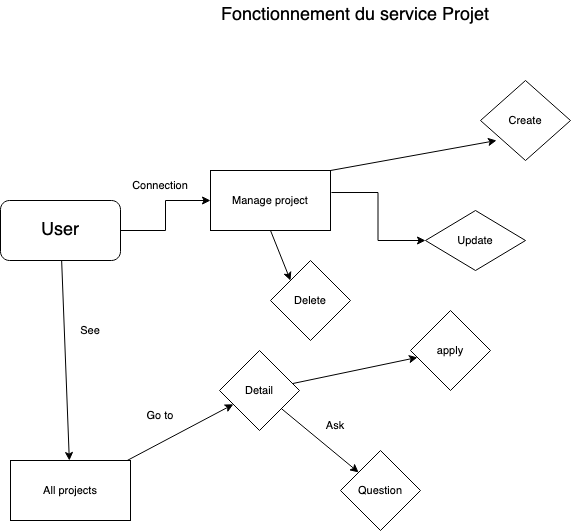

The diagram above was exported from draw.io. Its source (the exported page's mxGraphModel, read from the mxfile embedded in the PNG):
<mxGraphModel dx="946" dy="587" grid="1" gridSize="10" guides="1" tooltips="1" connect="1" arrows="1" fold="1" page="1" pageScale="1" pageWidth="827" pageHeight="1169" math="0" shadow="0">
  <root>
    <mxCell id="WIyWlLk6GJQsqaUBKTNV-0" />
    <mxCell id="WIyWlLk6GJQsqaUBKTNV-1" parent="WIyWlLk6GJQsqaUBKTNV-0" />
    <mxCell id="hJF1N33yZiO-pA7J9pUK-12" value="" style="edgeStyle=orthogonalEdgeStyle;rounded=0;orthogonalLoop=1;jettySize=auto;html=1;fontSize=18;entryX=0;entryY=0.5;entryDx=0;entryDy=0;" edge="1" parent="WIyWlLk6GJQsqaUBKTNV-1" source="hJF1N33yZiO-pA7J9pUK-8" target="hJF1N33yZiO-pA7J9pUK-32">
      <mxGeometry relative="1" as="geometry">
        <mxPoint x="180" y="150" as="targetPoint" />
      </mxGeometry>
    </mxCell>
    <mxCell id="hJF1N33yZiO-pA7J9pUK-36" value="" style="edgeStyle=none;rounded=0;orthogonalLoop=1;jettySize=auto;html=1;fontSize=11;" edge="1" parent="WIyWlLk6GJQsqaUBKTNV-1" source="hJF1N33yZiO-pA7J9pUK-8" target="hJF1N33yZiO-pA7J9pUK-35">
      <mxGeometry relative="1" as="geometry" />
    </mxCell>
    <mxCell id="hJF1N33yZiO-pA7J9pUK-8" value="User" style="rounded=1;whiteSpace=wrap;html=1;fontSize=18;" vertex="1" parent="WIyWlLk6GJQsqaUBKTNV-1">
      <mxGeometry x="30" y="200" width="120" height="60" as="geometry" />
    </mxCell>
    <mxCell id="hJF1N33yZiO-pA7J9pUK-25" value="" style="edgeStyle=orthogonalEdgeStyle;rounded=0;orthogonalLoop=1;jettySize=auto;html=1;fontSize=11;exitX=1.008;exitY=0.367;exitDx=0;exitDy=0;exitPerimeter=0;" edge="1" parent="WIyWlLk6GJQsqaUBKTNV-1" source="hJF1N33yZiO-pA7J9pUK-32" target="hJF1N33yZiO-pA7J9pUK-24">
      <mxGeometry relative="1" as="geometry">
        <mxPoint x="270" y="150" as="sourcePoint" />
      </mxGeometry>
    </mxCell>
    <mxCell id="hJF1N33yZiO-pA7J9pUK-28" style="edgeStyle=none;rounded=0;orthogonalLoop=1;jettySize=auto;html=1;entryX=0;entryY=0;entryDx=0;entryDy=0;fontSize=11;exitX=0.5;exitY=1;exitDx=0;exitDy=0;" edge="1" parent="WIyWlLk6GJQsqaUBKTNV-1" source="hJF1N33yZiO-pA7J9pUK-32" target="hJF1N33yZiO-pA7J9pUK-22">
      <mxGeometry relative="1" as="geometry">
        <mxPoint x="237.67676767676767" y="182.32323232323233" as="sourcePoint" />
      </mxGeometry>
    </mxCell>
    <mxCell id="hJF1N33yZiO-pA7J9pUK-29" style="edgeStyle=none;rounded=0;orthogonalLoop=1;jettySize=auto;html=1;entryX=0.178;entryY=0.75;entryDx=0;entryDy=0;entryPerimeter=0;fontSize=11;exitX=1;exitY=0;exitDx=0;exitDy=0;" edge="1" parent="WIyWlLk6GJQsqaUBKTNV-1" source="hJF1N33yZiO-pA7J9pUK-32" target="hJF1N33yZiO-pA7J9pUK-17">
      <mxGeometry relative="1" as="geometry">
        <mxPoint x="257.1811306242789" y="137.18113062427892" as="sourcePoint" />
      </mxGeometry>
    </mxCell>
    <mxCell id="hJF1N33yZiO-pA7J9pUK-14" value="Connection" style="text;html=1;strokeColor=none;fillColor=none;align=center;verticalAlign=middle;whiteSpace=wrap;rounded=0;fontSize=11;" vertex="1" parent="WIyWlLk6GJQsqaUBKTNV-1">
      <mxGeometry x="160" y="170" width="60" height="30" as="geometry" />
    </mxCell>
    <mxCell id="hJF1N33yZiO-pA7J9pUK-17" value="Create" style="rhombus;whiteSpace=wrap;html=1;fontSize=11;" vertex="1" parent="WIyWlLk6GJQsqaUBKTNV-1">
      <mxGeometry x="510" y="80" width="90" height="80" as="geometry" />
    </mxCell>
    <mxCell id="hJF1N33yZiO-pA7J9pUK-22" value="Delete" style="rhombus;whiteSpace=wrap;html=1;fontSize=11;" vertex="1" parent="WIyWlLk6GJQsqaUBKTNV-1">
      <mxGeometry x="300" y="260" width="80" height="80" as="geometry" />
    </mxCell>
    <mxCell id="hJF1N33yZiO-pA7J9pUK-24" value="Update" style="rhombus;whiteSpace=wrap;html=1;fontSize=11;" vertex="1" parent="WIyWlLk6GJQsqaUBKTNV-1">
      <mxGeometry x="455" y="210" width="100" height="60" as="geometry" />
    </mxCell>
    <mxCell id="hJF1N33yZiO-pA7J9pUK-32" value="Manage project" style="rounded=0;whiteSpace=wrap;html=1;fontSize=11;" vertex="1" parent="WIyWlLk6GJQsqaUBKTNV-1">
      <mxGeometry x="240" y="170" width="120" height="60" as="geometry" />
    </mxCell>
    <mxCell id="hJF1N33yZiO-pA7J9pUK-38" value="" style="edgeStyle=none;rounded=0;orthogonalLoop=1;jettySize=auto;html=1;fontSize=11;" edge="1" parent="WIyWlLk6GJQsqaUBKTNV-1" source="hJF1N33yZiO-pA7J9pUK-35" target="hJF1N33yZiO-pA7J9pUK-37">
      <mxGeometry relative="1" as="geometry" />
    </mxCell>
    <mxCell id="hJF1N33yZiO-pA7J9pUK-35" value="All projects" style="rounded=0;whiteSpace=wrap;html=1;fontSize=11;" vertex="1" parent="WIyWlLk6GJQsqaUBKTNV-1">
      <mxGeometry x="40" y="460" width="120" height="60" as="geometry" />
    </mxCell>
    <mxCell id="hJF1N33yZiO-pA7J9pUK-42" value="" style="edgeStyle=none;rounded=0;orthogonalLoop=1;jettySize=auto;html=1;fontSize=11;" edge="1" parent="WIyWlLk6GJQsqaUBKTNV-1" source="hJF1N33yZiO-pA7J9pUK-37" target="hJF1N33yZiO-pA7J9pUK-41">
      <mxGeometry relative="1" as="geometry" />
    </mxCell>
    <mxCell id="hJF1N33yZiO-pA7J9pUK-46" value="" style="edgeStyle=none;rounded=0;orthogonalLoop=1;jettySize=auto;html=1;fontSize=11;" edge="1" parent="WIyWlLk6GJQsqaUBKTNV-1" source="hJF1N33yZiO-pA7J9pUK-37" target="hJF1N33yZiO-pA7J9pUK-45">
      <mxGeometry relative="1" as="geometry" />
    </mxCell>
    <mxCell id="hJF1N33yZiO-pA7J9pUK-37" value="Detail" style="rhombus;whiteSpace=wrap;html=1;fontSize=11;rounded=0;" vertex="1" parent="WIyWlLk6GJQsqaUBKTNV-1">
      <mxGeometry x="249" y="350" width="80" height="80" as="geometry" />
    </mxCell>
    <mxCell id="hJF1N33yZiO-pA7J9pUK-41" value="apply" style="rhombus;whiteSpace=wrap;html=1;fontSize=11;rounded=0;" vertex="1" parent="WIyWlLk6GJQsqaUBKTNV-1">
      <mxGeometry x="440" y="310" width="80" height="80" as="geometry" />
    </mxCell>
    <mxCell id="hJF1N33yZiO-pA7J9pUK-43" value="Go to" style="text;html=1;strokeColor=none;fillColor=none;align=center;verticalAlign=middle;whiteSpace=wrap;rounded=0;fontSize=11;" vertex="1" parent="WIyWlLk6GJQsqaUBKTNV-1">
      <mxGeometry x="160" y="400" width="60" height="30" as="geometry" />
    </mxCell>
    <mxCell id="hJF1N33yZiO-pA7J9pUK-44" value="See" style="text;html=1;strokeColor=none;fillColor=none;align=center;verticalAlign=middle;whiteSpace=wrap;rounded=0;fontSize=11;" vertex="1" parent="WIyWlLk6GJQsqaUBKTNV-1">
      <mxGeometry x="90" y="310" width="60" height="40" as="geometry" />
    </mxCell>
    <mxCell id="hJF1N33yZiO-pA7J9pUK-45" value="Question" style="rhombus;whiteSpace=wrap;html=1;fontSize=11;rounded=0;" vertex="1" parent="WIyWlLk6GJQsqaUBKTNV-1">
      <mxGeometry x="370" y="450" width="80" height="80" as="geometry" />
    </mxCell>
    <mxCell id="hJF1N33yZiO-pA7J9pUK-47" value="Ask" style="text;html=1;strokeColor=none;fillColor=none;align=center;verticalAlign=middle;whiteSpace=wrap;rounded=0;fontSize=11;" vertex="1" parent="WIyWlLk6GJQsqaUBKTNV-1">
      <mxGeometry x="335" y="410" width="60" height="30" as="geometry" />
    </mxCell>
    <mxCell id="hJF1N33yZiO-pA7J9pUK-48" value="&lt;font style=&quot;font-size: 18px;&quot;&gt;Fonctionnement du service Projet&lt;/font&gt;" style="text;html=1;strokeColor=none;fillColor=none;align=center;verticalAlign=middle;whiteSpace=wrap;rounded=0;fontSize=11;" vertex="1" parent="WIyWlLk6GJQsqaUBKTNV-1">
      <mxGeometry x="210" width="350" height="30" as="geometry" />
    </mxCell>
  </root>
</mxGraphModel>